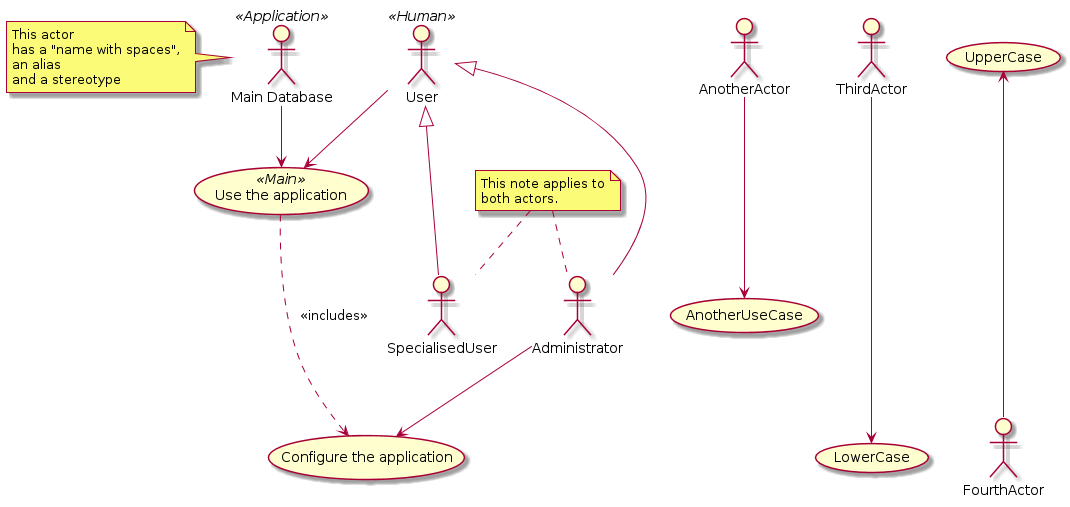

The diagram above was rendered by PlantUML. Its source (embedded in the PNG):
@startuml
actor "Main Database" as DB << Application >>

note left of DB
  This actor
  has a "name with spaces",
  an alias
  and a stereotype
end note

actor User << Human >>
actor SpecialisedUser
actor Administrator

User <|--- SpecialisedUser
User <|--- Administrator

usecase (Use the application) as (Use) << Main >>
usecase (Configure the application) as (Config)
Use ..> Config : <<includes>>

User --> Use
DB --> Use

Administrator --> Config

note "This note applies to\nboth actors." as MyNote
MyNote .. Administrator
MyNote .. SpecialisedUser

AnotherActor ---> (AnotherUseCase)

ThirdActor ----> (LowerCase)

(UpperCase) <---- FourthActor

@enduml